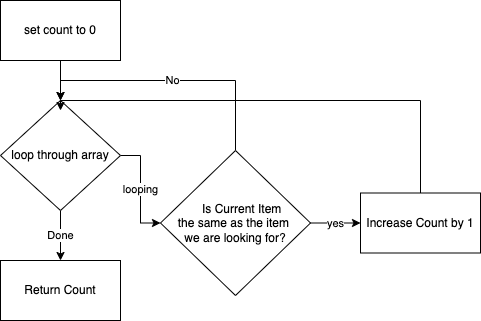

The diagram above was exported from draw.io. Its source (the exported page's mxGraphModel, read from the mxfile embedded in the PNG):
<mxGraphModel dx="1281" dy="795" grid="1" gridSize="10" guides="1" tooltips="1" connect="1" arrows="1" fold="1" page="1" pageScale="1" pageWidth="850" pageHeight="1100" math="0" shadow="0">
  <root>
    <mxCell id="0" />
    <mxCell id="1" parent="0" />
    <mxCell id="4EDkxTvwyyzQfZPHrKoI-5" style="edgeStyle=orthogonalEdgeStyle;rounded=0;orthogonalLoop=1;jettySize=auto;html=1;entryX=0.5;entryY=0;entryDx=0;entryDy=0;" edge="1" parent="1" source="4EDkxTvwyyzQfZPHrKoI-1" target="4EDkxTvwyyzQfZPHrKoI-2">
      <mxGeometry relative="1" as="geometry" />
    </mxCell>
    <mxCell id="4EDkxTvwyyzQfZPHrKoI-1" value="set count to 0" style="rounded=0;whiteSpace=wrap;html=1;" vertex="1" parent="1">
      <mxGeometry x="280" y="160" width="120" height="60" as="geometry" />
    </mxCell>
    <mxCell id="4EDkxTvwyyzQfZPHrKoI-4" value="Done" style="edgeStyle=orthogonalEdgeStyle;rounded=0;orthogonalLoop=1;jettySize=auto;html=1;entryX=0.5;entryY=0;entryDx=0;entryDy=0;" edge="1" parent="1" source="4EDkxTvwyyzQfZPHrKoI-2" target="4EDkxTvwyyzQfZPHrKoI-3">
      <mxGeometry relative="1" as="geometry" />
    </mxCell>
    <mxCell id="4EDkxTvwyyzQfZPHrKoI-9" value="looping" style="edgeStyle=orthogonalEdgeStyle;rounded=0;orthogonalLoop=1;jettySize=auto;html=1;entryX=0;entryY=0.5;entryDx=0;entryDy=0;" edge="1" parent="1" source="4EDkxTvwyyzQfZPHrKoI-2" target="4EDkxTvwyyzQfZPHrKoI-6">
      <mxGeometry relative="1" as="geometry" />
    </mxCell>
    <mxCell id="4EDkxTvwyyzQfZPHrKoI-2" value="loop through array" style="rhombus;whiteSpace=wrap;html=1;" vertex="1" parent="1">
      <mxGeometry x="280" y="260" width="120" height="110" as="geometry" />
    </mxCell>
    <mxCell id="4EDkxTvwyyzQfZPHrKoI-3" value="Return Count" style="rounded=0;whiteSpace=wrap;html=1;" vertex="1" parent="1">
      <mxGeometry x="280" y="420" width="120" height="60" as="geometry" />
    </mxCell>
    <mxCell id="4EDkxTvwyyzQfZPHrKoI-10" value="yes" style="edgeStyle=orthogonalEdgeStyle;rounded=0;orthogonalLoop=1;jettySize=auto;html=1;entryX=0;entryY=0.5;entryDx=0;entryDy=0;" edge="1" parent="1" source="4EDkxTvwyyzQfZPHrKoI-6" target="4EDkxTvwyyzQfZPHrKoI-8">
      <mxGeometry relative="1" as="geometry" />
    </mxCell>
    <mxCell id="4EDkxTvwyyzQfZPHrKoI-11" value="No" style="edgeStyle=orthogonalEdgeStyle;rounded=0;orthogonalLoop=1;jettySize=auto;html=1;entryX=0.5;entryY=0;entryDx=0;entryDy=0;" edge="1" parent="1" source="4EDkxTvwyyzQfZPHrKoI-6" target="4EDkxTvwyyzQfZPHrKoI-2">
      <mxGeometry relative="1" as="geometry">
        <Array as="points">
          <mxPoint x="515" y="240" />
          <mxPoint x="340" y="240" />
        </Array>
      </mxGeometry>
    </mxCell>
    <mxCell id="4EDkxTvwyyzQfZPHrKoI-6" value="&amp;nbsp; &amp;nbsp; &amp;nbsp;Is Current Item&amp;nbsp;&lt;div&gt;the same as the item&amp;nbsp;&lt;/div&gt;&lt;div&gt;we are looking for?&lt;/div&gt;" style="rhombus;whiteSpace=wrap;html=1;" vertex="1" parent="1">
      <mxGeometry x="440" y="310" width="150" height="145" as="geometry" />
    </mxCell>
    <mxCell id="4EDkxTvwyyzQfZPHrKoI-7" style="edgeStyle=orthogonalEdgeStyle;rounded=0;orthogonalLoop=1;jettySize=auto;html=1;exitX=0.5;exitY=1;exitDx=0;exitDy=0;" edge="1" parent="1" source="4EDkxTvwyyzQfZPHrKoI-6" target="4EDkxTvwyyzQfZPHrKoI-6">
      <mxGeometry relative="1" as="geometry" />
    </mxCell>
    <mxCell id="4EDkxTvwyyzQfZPHrKoI-8" value="Increase Count by 1" style="rounded=0;whiteSpace=wrap;html=1;" vertex="1" parent="1">
      <mxGeometry x="640" y="352.5" width="120" height="60" as="geometry" />
    </mxCell>
    <mxCell id="4EDkxTvwyyzQfZPHrKoI-12" style="edgeStyle=orthogonalEdgeStyle;rounded=0;orthogonalLoop=1;jettySize=auto;html=1;" edge="1" parent="1" source="4EDkxTvwyyzQfZPHrKoI-8">
      <mxGeometry relative="1" as="geometry">
        <mxPoint x="340" y="270" as="targetPoint" />
        <Array as="points">
          <mxPoint x="700" y="260" />
          <mxPoint x="340" y="260" />
          <mxPoint x="340" y="269" />
        </Array>
      </mxGeometry>
    </mxCell>
  </root>
</mxGraphModel>